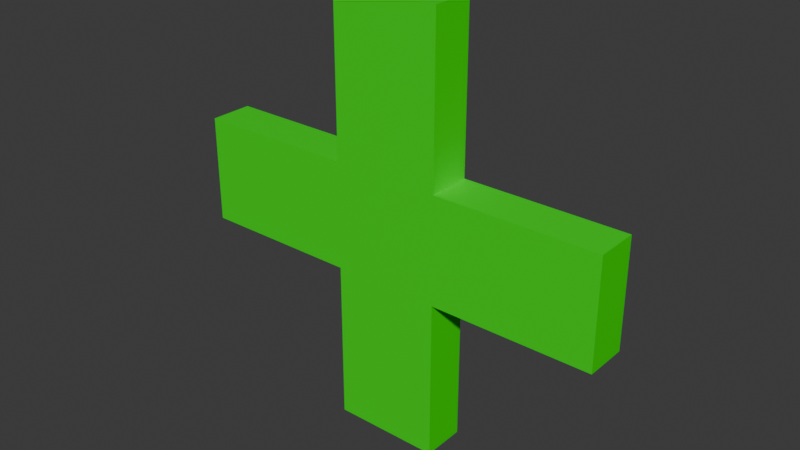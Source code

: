 # Source: vida.blend  (saved by Blender 4.2.66; exported with 4.5.12 LTS)
import bpy
from mathutils import Matrix  # noqa: F401  (used for matrix-valued properties, if any)

bpy.ops.wm.read_factory_settings(use_empty=True)
scene = bpy.context.scene
scene.name = 'Scene'

# ---- collections
col_collection = bpy.data.collections.new('Collection'); scene.collection.children.link(col_collection)

# ---- materials (node trees are filled in below, after node groups)
mat_material = bpy.data.materials.new('Material')
mat_material.alpha_threshold = 0.0
mat_material.use_transparent_shadow = False
mat_material.roughness = 0.5
mat_material.line_color = (0.0, 0.0, 0.0, 1.0)

# ---- material node trees
mat_material.use_nodes = True; mat_material.node_tree.nodes.clear()
_N = mat_material.node_tree.nodes; _L = mat_material.node_tree.links
n0 = _N.new('ShaderNodeOutputMaterial'); n0.name = 'Material Output'; n0.location = (300, 300)
n1 = _N.new('ShaderNodeBsdfPrincipled'); n1.name = 'Principled BSDF'; n1.location = (10, 300)
n1.inputs[0].default_value = (0.001746, 0.8003, 0.0, 1.0)
n1.inputs[3].default_value = 1.45
_L.new(n1.outputs[0], n0.inputs[0])
n0.is_active_output = True

# ---- world
world_world = bpy.data.worlds.new('World'); scene.world = world_world
world_world.use_nodes = True; world_world.node_tree.nodes.clear()
_N = world_world.node_tree.nodes; _L = world_world.node_tree.links
n0 = _N.new('ShaderNodeOutputWorld'); n0.name = 'World Output'; n0.location = (300, 300)
n1 = _N.new('ShaderNodeBackground'); n1.name = 'Background'; n1.location = (10, 300)
n1.inputs[0].default_value = (0.05088, 0.05088, 0.05088, 1.0)
_L.new(n1.outputs[0], n0.inputs[0])
n0.is_active_output = True
world_world.color = (0.05088, 0.05088, 0.05088)
world_world.sun_shadow_jitter_overblur = 0.0

# ---- meshes
me_cube = bpy.data.meshes.new('Cube')
me_cube.from_pydata([(0.0625, -0.025, 0.0625), (0.0625, 0.025, 0.0625), (0.0625, -0.025, -0.0625), (0.0625, 0.025, -0.0625), (-0.0625, -0.025, 0.0625), (-0.0625, 0.025, 0.0625), (-0.0625, -0.025, -0.0625), (-0.0625, 0.025, -0.0625), (0.0625, 0.025, 0.25), (-0.0625, 0.025, 0.25), (0.0625, -0.025, 0.25), (-0.0625, -0.025, 0.25), (0.25, -0.025, 0.0625), (0.25, 0.025, 0.0625), (0.25, -0.025, -0.0625), (0.25, 0.025, -0.0625), (-0.25, 0.025, 0.0625), (-0.25, 0.025, -0.0625), (-0.25, -0.025, -0.0625), (-0.25, -0.025, 0.0625), (-0.0625, 0.025, -0.25), (-0.0625, -0.025, -0.25), (0.0625, -0.025, -0.25), (0.0625, 0.025, -0.25)], [], [(0, 4, 6, 2), (6, 7, 20, 21), (4, 5, 16, 19), (5, 1, 3, 7), (0, 2, 14, 12), (5, 4, 11, 9), (9, 11, 10, 8), (1, 5, 9, 8), (4, 0, 10, 11), (0, 1, 8, 10), (13, 12, 14, 15), (2, 3, 15, 14), (1, 0, 12, 13), (3, 1, 13, 15), (17, 18, 19, 16), (7, 6, 18, 17), (5, 7, 17, 16), (6, 4, 19, 18), (23, 22, 21, 20), (7, 3, 23, 20), (2, 6, 21, 22), (3, 2, 22, 23)])
_uv = me_cube.uv_layers.new(name='UVMap')
_uv.uv.foreach_set('vector', [0.625, 0.5, 0.875, 0.5, 0.875, 0.75, 0.625, 0.75, 0.625, 1.0, 0.375, 1.0, 0.375, 1.0, 0.625, 1.0, 0.625, 0.25, 0.375, 0.25, 0.375, 0.25, 0.625, 0.25, 0.125, 0.5, 0.375, 0.5, 0.375, 0.75, 0.125, 0.75, 0.625, 0.5, 0.625, 0.75, 0.625, 0.75, 0.625, 0.5, 0.375, 0.25, 0.625, 0.25, 0.625, 0.25, 0.375, 0.25, 0.375, 0.25, 0.625, 0.25, 0.625, 0.5, 0.375, 0.5, 0.375, 0.5, 0.125, 0.5, 0.125, 0.5, 0.375, 0.5, 0.875, 0.5, 0.625, 0.5, 0.625, 0.5, 0.875, 0.5, 0.625, 0.5, 0.375, 0.5, 0.375, 0.5, 0.625, 0.5, 0.375, 0.5, 0.625, 0.5, 0.625, 0.75, 0.375, 0.75, 0.625, 0.75, 0.375, 0.75, 0.375, 0.75, 0.625, 0.75, 0.375, 0.5, 0.625, 0.5, 0.625, 0.5, 0.375, 0.5, 0.375, 0.75, 0.375, 0.5, 0.375, 0.5, 0.375, 0.75, 0.375, 0.0, 0.625, 0.0, 0.625, 0.25, 0.375, 0.25, 0.375, 1.0, 0.625, 1.0, 0.625, 1.0, 0.375, 1.0, 0.125, 0.5, 0.125, 0.75, 0.125, 0.75, 0.125, 0.5, 0.875, 0.75, 0.875, 0.5, 0.875, 0.5, 0.875, 0.75, 0.375, 0.75, 0.625, 0.75, 0.625, 1.0, 0.375, 1.0, 0.125, 0.75, 0.375, 0.75, 0.375, 0.75, 0.125, 0.75, 0.625, 0.75, 0.875, 0.75, 0.875, 0.75, 0.625, 0.75, 0.375, 0.75, 0.625, 0.75, 0.625, 0.75, 0.375, 0.75])
me_cube.materials.append(mat_material)
me_cube.use_mirror_vertex_groups = False
me_cube.update()

# ---- objects
ob_cube = bpy.data.objects.new('Cube', me_cube)

# ---- transforms, parenting, visibility, modifiers, constraints
ob_cube.location = (0.0, 0.0, 0.0)
ob_cube.lock_rotations_4d = False
ob_cube.empty_display_type = 'ARROWS'
ob_cube.lineart.crease_threshold = 0.0

# ---- collection membership
col_collection.objects.link(ob_cube)

# ---- scene / render settings (as saved in the file)
scene.frame_start = 1; scene.frame_end = 250; scene.frame_set(1)
scene.render.engine = 'BLENDER_EEVEE_NEXT'
bpy.context.view_layer.update()

# ---- added for rendering (the .blend has no active camera and no usable light): camera, sun
cam_auto = bpy.data.cameras.new('AutoCamera')
cam_auto.lens = 50.0
cam_auto.sensor_width = 36.0
cam_auto.clip_end = 1000.0
ob_auto_camera = bpy.data.objects.new('AutoCamera', cam_auto)
scene.collection.objects.link(ob_auto_camera)
ob_auto_camera.location = (0.655866, -0.787039, 0.524693)
ob_auto_camera.rotation_euler = (1.09748, -7.21219e-08, 0.694738)
scene.camera = ob_auto_camera
light_auto_sun = bpy.data.lights.new('AutoSun', 'SUN')
light_auto_sun.energy = 3.0
light_auto_sun.angle = 0.0523599
ob_auto_sun = bpy.data.objects.new('AutoSun', light_auto_sun)
scene.collection.objects.link(ob_auto_sun)
ob_auto_sun.rotation_euler = (0.872665, 0.174533, 0.523599)
bpy.context.view_layer.update()
